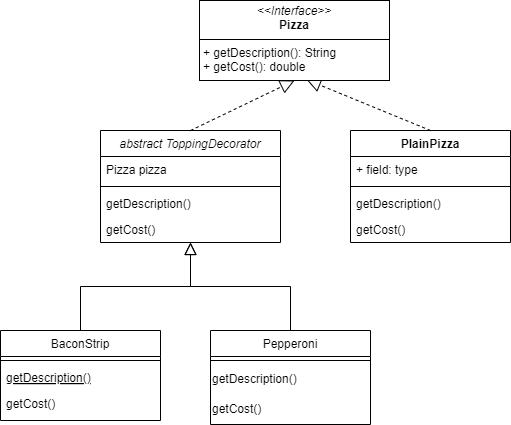

The diagram above was exported from draw.io. Its source (the exported page's mxGraphModel, read from the mxfile embedded in the PNG):
<mxGraphModel dx="1434" dy="772" grid="1" gridSize="10" guides="1" tooltips="1" connect="1" arrows="1" fold="1" page="1" pageScale="1" pageWidth="827" pageHeight="1169" math="0" shadow="0">
  <root>
    <mxCell id="WIyWlLk6GJQsqaUBKTNV-0" />
    <mxCell id="WIyWlLk6GJQsqaUBKTNV-1" parent="WIyWlLk6GJQsqaUBKTNV-0" />
    <mxCell id="zkfFHV4jXpPFQw0GAbJ--0" value="abstract ToppingDecorator" style="swimlane;fontStyle=2;align=center;verticalAlign=top;childLayout=stackLayout;horizontal=1;startSize=26;horizontalStack=0;resizeParent=1;resizeLast=0;collapsible=1;marginBottom=0;rounded=0;shadow=0;strokeWidth=1;" parent="WIyWlLk6GJQsqaUBKTNV-1" vertex="1">
      <mxGeometry x="220" y="170" width="180" height="112" as="geometry">
        <mxRectangle x="230" y="140" width="160" height="26" as="alternateBounds" />
      </mxGeometry>
    </mxCell>
    <mxCell id="zkfFHV4jXpPFQw0GAbJ--1" value="Pizza pizza" style="text;align=left;verticalAlign=top;spacingLeft=4;spacingRight=4;overflow=hidden;rotatable=0;points=[[0,0.5],[1,0.5]];portConstraint=eastwest;" parent="zkfFHV4jXpPFQw0GAbJ--0" vertex="1">
      <mxGeometry y="26" width="180" height="26" as="geometry" />
    </mxCell>
    <mxCell id="zkfFHV4jXpPFQw0GAbJ--4" value="" style="line;html=1;strokeWidth=1;align=left;verticalAlign=middle;spacingTop=-1;spacingLeft=3;spacingRight=3;rotatable=0;labelPosition=right;points=[];portConstraint=eastwest;" parent="zkfFHV4jXpPFQw0GAbJ--0" vertex="1">
      <mxGeometry y="52" width="180" height="8" as="geometry" />
    </mxCell>
    <mxCell id="zkfFHV4jXpPFQw0GAbJ--5" value="getDescription()" style="text;align=left;verticalAlign=top;spacingLeft=4;spacingRight=4;overflow=hidden;rotatable=0;points=[[0,0.5],[1,0.5]];portConstraint=eastwest;" parent="zkfFHV4jXpPFQw0GAbJ--0" vertex="1">
      <mxGeometry y="60" width="180" height="26" as="geometry" />
    </mxCell>
    <mxCell id="JzzY6ljBKXL2WndHgkOn-2" value="getCost()" style="text;align=left;verticalAlign=top;spacingLeft=4;spacingRight=4;overflow=hidden;rotatable=0;points=[[0,0.5],[1,0.5]];portConstraint=eastwest;" vertex="1" parent="zkfFHV4jXpPFQw0GAbJ--0">
      <mxGeometry y="86" width="180" height="26" as="geometry" />
    </mxCell>
    <mxCell id="zkfFHV4jXpPFQw0GAbJ--6" value="BaconStrip" style="swimlane;fontStyle=0;align=center;verticalAlign=top;childLayout=stackLayout;horizontal=1;startSize=26;horizontalStack=0;resizeParent=1;resizeLast=0;collapsible=1;marginBottom=0;rounded=0;shadow=0;strokeWidth=1;" parent="WIyWlLk6GJQsqaUBKTNV-1" vertex="1">
      <mxGeometry x="120" y="370" width="160" height="90" as="geometry">
        <mxRectangle x="130" y="380" width="160" height="26" as="alternateBounds" />
      </mxGeometry>
    </mxCell>
    <mxCell id="zkfFHV4jXpPFQw0GAbJ--9" value="" style="line;html=1;strokeWidth=1;align=left;verticalAlign=middle;spacingTop=-1;spacingLeft=3;spacingRight=3;rotatable=0;labelPosition=right;points=[];portConstraint=eastwest;" parent="zkfFHV4jXpPFQw0GAbJ--6" vertex="1">
      <mxGeometry y="26" width="160" height="8" as="geometry" />
    </mxCell>
    <mxCell id="zkfFHV4jXpPFQw0GAbJ--10" value="getDescription()" style="text;align=left;verticalAlign=top;spacingLeft=4;spacingRight=4;overflow=hidden;rotatable=0;points=[[0,0.5],[1,0.5]];portConstraint=eastwest;fontStyle=4" parent="zkfFHV4jXpPFQw0GAbJ--6" vertex="1">
      <mxGeometry y="34" width="160" height="26" as="geometry" />
    </mxCell>
    <mxCell id="zkfFHV4jXpPFQw0GAbJ--11" value="getCost()" style="text;align=left;verticalAlign=top;spacingLeft=4;spacingRight=4;overflow=hidden;rotatable=0;points=[[0,0.5],[1,0.5]];portConstraint=eastwest;" parent="zkfFHV4jXpPFQw0GAbJ--6" vertex="1">
      <mxGeometry y="60" width="160" height="26" as="geometry" />
    </mxCell>
    <mxCell id="zkfFHV4jXpPFQw0GAbJ--12" value="" style="endArrow=block;endSize=10;endFill=0;shadow=0;strokeWidth=1;rounded=0;curved=0;edgeStyle=elbowEdgeStyle;elbow=vertical;" parent="WIyWlLk6GJQsqaUBKTNV-1" source="zkfFHV4jXpPFQw0GAbJ--6" target="zkfFHV4jXpPFQw0GAbJ--0" edge="1">
      <mxGeometry width="160" relative="1" as="geometry">
        <mxPoint x="200" y="253" as="sourcePoint" />
        <mxPoint x="200" y="253" as="targetPoint" />
      </mxGeometry>
    </mxCell>
    <mxCell id="zkfFHV4jXpPFQw0GAbJ--13" value="Pepperoni" style="swimlane;fontStyle=0;align=center;verticalAlign=top;childLayout=stackLayout;horizontal=1;startSize=26;horizontalStack=0;resizeParent=1;resizeLast=0;collapsible=1;marginBottom=0;rounded=0;shadow=0;strokeWidth=1;" parent="WIyWlLk6GJQsqaUBKTNV-1" vertex="1">
      <mxGeometry x="330" y="370" width="160" height="94" as="geometry">
        <mxRectangle x="340" y="380" width="170" height="26" as="alternateBounds" />
      </mxGeometry>
    </mxCell>
    <mxCell id="zkfFHV4jXpPFQw0GAbJ--15" value="" style="line;html=1;strokeWidth=1;align=left;verticalAlign=middle;spacingTop=-1;spacingLeft=3;spacingRight=3;rotatable=0;labelPosition=right;points=[];portConstraint=eastwest;" parent="zkfFHV4jXpPFQw0GAbJ--13" vertex="1">
      <mxGeometry y="26" width="160" height="8" as="geometry" />
    </mxCell>
    <mxCell id="JzzY6ljBKXL2WndHgkOn-11" value="&lt;span style=&quot;&quot;&gt;getDescription()&lt;/span&gt;" style="text;html=1;align=left;verticalAlign=middle;resizable=0;points=[];autosize=1;strokeColor=none;fillColor=none;" vertex="1" parent="zkfFHV4jXpPFQw0GAbJ--13">
      <mxGeometry y="34" width="160" height="30" as="geometry" />
    </mxCell>
    <mxCell id="JzzY6ljBKXL2WndHgkOn-13" value="&lt;span style=&quot;&quot;&gt;getCost()&lt;/span&gt;" style="text;html=1;align=left;verticalAlign=middle;resizable=0;points=[];autosize=1;strokeColor=none;fillColor=none;" vertex="1" parent="zkfFHV4jXpPFQw0GAbJ--13">
      <mxGeometry y="64" width="160" height="30" as="geometry" />
    </mxCell>
    <mxCell id="zkfFHV4jXpPFQw0GAbJ--16" value="" style="endArrow=block;endSize=10;endFill=0;shadow=0;strokeWidth=1;rounded=0;curved=0;edgeStyle=elbowEdgeStyle;elbow=vertical;" parent="WIyWlLk6GJQsqaUBKTNV-1" source="zkfFHV4jXpPFQw0GAbJ--13" target="zkfFHV4jXpPFQw0GAbJ--0" edge="1">
      <mxGeometry width="160" relative="1" as="geometry">
        <mxPoint x="210" y="423" as="sourcePoint" />
        <mxPoint x="310" y="321" as="targetPoint" />
      </mxGeometry>
    </mxCell>
    <mxCell id="JzzY6ljBKXL2WndHgkOn-1" value="" style="endArrow=block;dashed=1;endFill=0;endSize=12;html=1;rounded=0;entryX=0.5;entryY=1;entryDx=0;entryDy=0;exitX=0.5;exitY=0;exitDx=0;exitDy=0;" edge="1" parent="WIyWlLk6GJQsqaUBKTNV-1" source="zkfFHV4jXpPFQw0GAbJ--0" target="JzzY6ljBKXL2WndHgkOn-15">
      <mxGeometry width="160" relative="1" as="geometry">
        <mxPoint x="330" y="250" as="sourcePoint" />
        <mxPoint x="490" y="250" as="targetPoint" />
      </mxGeometry>
    </mxCell>
    <mxCell id="JzzY6ljBKXL2WndHgkOn-3" value="PlainPizza" style="swimlane;fontStyle=1;align=center;verticalAlign=top;childLayout=stackLayout;horizontal=1;startSize=26;horizontalStack=0;resizeParent=1;resizeParentMax=0;resizeLast=0;collapsible=1;marginBottom=0;whiteSpace=wrap;html=1;" vertex="1" parent="WIyWlLk6GJQsqaUBKTNV-1">
      <mxGeometry x="470" y="170" width="160" height="112" as="geometry" />
    </mxCell>
    <mxCell id="JzzY6ljBKXL2WndHgkOn-4" value="+ field: type" style="text;strokeColor=none;fillColor=none;align=left;verticalAlign=top;spacingLeft=4;spacingRight=4;overflow=hidden;rotatable=0;points=[[0,0.5],[1,0.5]];portConstraint=eastwest;whiteSpace=wrap;html=1;" vertex="1" parent="JzzY6ljBKXL2WndHgkOn-3">
      <mxGeometry y="26" width="160" height="26" as="geometry" />
    </mxCell>
    <mxCell id="JzzY6ljBKXL2WndHgkOn-5" value="" style="line;strokeWidth=1;fillColor=none;align=left;verticalAlign=middle;spacingTop=-1;spacingLeft=3;spacingRight=3;rotatable=0;labelPosition=right;points=[];portConstraint=eastwest;strokeColor=inherit;" vertex="1" parent="JzzY6ljBKXL2WndHgkOn-3">
      <mxGeometry y="52" width="160" height="8" as="geometry" />
    </mxCell>
    <mxCell id="JzzY6ljBKXL2WndHgkOn-6" value="&lt;span style=&quot;text-wrap: nowrap;&quot;&gt;getDescription()&lt;/span&gt;" style="text;strokeColor=none;fillColor=none;align=left;verticalAlign=top;spacingLeft=4;spacingRight=4;overflow=hidden;rotatable=0;points=[[0,0.5],[1,0.5]];portConstraint=eastwest;whiteSpace=wrap;html=1;" vertex="1" parent="JzzY6ljBKXL2WndHgkOn-3">
      <mxGeometry y="60" width="160" height="26" as="geometry" />
    </mxCell>
    <mxCell id="JzzY6ljBKXL2WndHgkOn-9" value="&lt;span style=&quot;text-wrap: nowrap;&quot;&gt;getCost()&lt;/span&gt;" style="text;strokeColor=none;fillColor=none;align=left;verticalAlign=top;spacingLeft=4;spacingRight=4;overflow=hidden;rotatable=0;points=[[0,0.5],[1,0.5]];portConstraint=eastwest;whiteSpace=wrap;html=1;" vertex="1" parent="JzzY6ljBKXL2WndHgkOn-3">
      <mxGeometry y="86" width="160" height="26" as="geometry" />
    </mxCell>
    <mxCell id="JzzY6ljBKXL2WndHgkOn-10" value="" style="endArrow=block;dashed=1;endFill=0;endSize=12;html=1;rounded=0;exitX=0.5;exitY=0;exitDx=0;exitDy=0;entryX=0.563;entryY=0.988;entryDx=0;entryDy=0;entryPerimeter=0;" edge="1" parent="WIyWlLk6GJQsqaUBKTNV-1" source="JzzY6ljBKXL2WndHgkOn-3" target="JzzY6ljBKXL2WndHgkOn-15">
      <mxGeometry width="160" relative="1" as="geometry">
        <mxPoint x="330" y="250" as="sourcePoint" />
        <mxPoint x="490" y="250" as="targetPoint" />
      </mxGeometry>
    </mxCell>
    <mxCell id="JzzY6ljBKXL2WndHgkOn-15" value="&lt;p style=&quot;margin:0px;margin-top:4px;text-align:center;&quot;&gt;&lt;i&gt;&amp;lt;&amp;lt;Interface&amp;gt;&amp;gt;&lt;/i&gt;&lt;br&gt;&lt;b&gt;Pizza&lt;/b&gt;&lt;/p&gt;&lt;hr size=&quot;1&quot; style=&quot;border-style:solid;&quot;&gt;&lt;p style=&quot;margin:0px;margin-left:4px;&quot;&gt;&lt;/p&gt;&lt;p style=&quot;margin:0px;margin-left:4px;&quot;&gt;+ getDescription(): String&lt;br&gt;+ getCost(): double&lt;/p&gt;&lt;p style=&quot;margin:0px;margin-left:4px;&quot;&gt;&lt;br&gt;&lt;/p&gt;" style="verticalAlign=top;align=left;overflow=fill;html=1;whiteSpace=wrap;" vertex="1" parent="WIyWlLk6GJQsqaUBKTNV-1">
      <mxGeometry x="319" y="40" width="190" height="80" as="geometry" />
    </mxCell>
  </root>
</mxGraphModel>